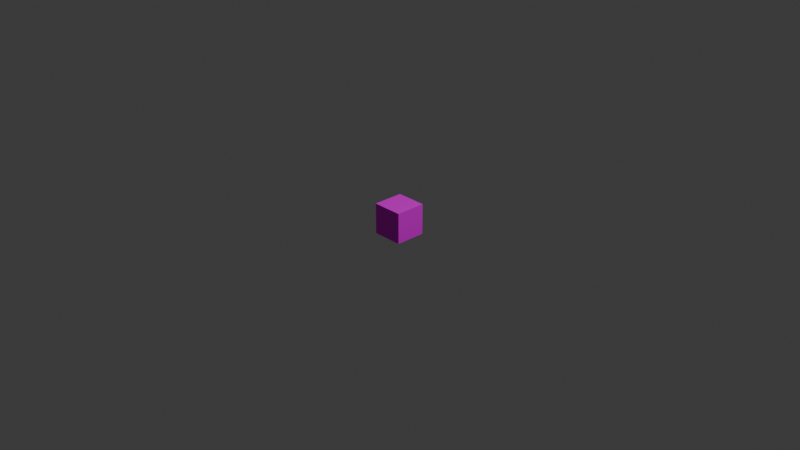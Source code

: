 # Source: redblock.blend  (saved by Blender 4.2.66; exported with 4.5.12 LTS)
import bpy
from mathutils import Matrix  # noqa: F401  (used for matrix-valued properties, if any)

bpy.ops.wm.read_factory_settings(use_empty=True)
scene = bpy.context.scene
scene.name = 'Scene'

# ---- collections
col_collection = bpy.data.collections.new('Collection'); scene.collection.children.link(col_collection)

# ---- images (referenced by path relative to the original .blend; pixels are not part of the script)
import os
ASSET_DIR = os.environ.get("B2B_ASSET_DIR", "")  # directory of the original .blend (textures are referenced by path, not embedded)
HERE = os.path.dirname(os.path.abspath(__file__))  # packed textures are extracted next to this script under _unpacked/

def load_image(name, relpath, width, height, colorspace="sRGB"):
    """Load a texture the original file referenced (path relative to the .blend, or extracted next to this script)."""
    p = next((c for c in (os.path.join(HERE, relpath), os.path.join(ASSET_DIR, relpath)) if relpath and os.path.exists(c)), "")
    if p:
        img = bpy.data.images.load(p, check_existing=True)
        img.name = name
    else:  # same state as the original file: an image datablock whose file is absent (Cycles renders it pink)
        img = bpy.data.images.new(name, width, height)
        img.source = "FILE"
        img.filepath = "//" + (relpath or name)
    img.colorspace_settings.name = colorspace
    return img
img_woodred_png = load_image('woodred.png', 'imgs/woodred.png', 1024, 1024, 'sRGB')

# ---- materials (node trees are filled in below, after node groups)
mat_wood = bpy.data.materials.new('Wood')
mat_wood.alpha_threshold = 0.0
mat_wood.use_transparent_shadow = False
mat_wood.roughness = 0.5
mat_wood.line_color = (0.0, 0.0, 0.0, 1.0)

# ---- material node trees
mat_wood.use_nodes = True; mat_wood.node_tree.nodes.clear()
_N = mat_wood.node_tree.nodes; _L = mat_wood.node_tree.links
n0 = _N.new('ShaderNodeOutputMaterial'); n0.name = 'Material Output'; n0.location = (300, 300)
n1 = _N.new('ShaderNodeBsdfPrincipled'); n1.name = 'Principled BSDF'; n1.location = (10, 300)
n1.inputs[2].default_value = 1.0
n1.inputs[3].default_value = 1.45
n1.inputs[13].default_value = 0.0
n2 = _N.new('ShaderNodeTexImage'); n2.name = 'Image Texture'; n2.location = (-329, 298)
n2.image = img_woodred_png
n2.interpolation = 'Closest'
_L.new(n1.outputs[0], n0.inputs[0])
_L.new(n2.outputs[0], n1.inputs[0])
n0.is_active_output = True

# ---- world
world_world = bpy.data.worlds.new('World'); scene.world = world_world
world_world.use_nodes = True; world_world.node_tree.nodes.clear()
_N = world_world.node_tree.nodes; _L = world_world.node_tree.links
n0 = _N.new('ShaderNodeOutputWorld'); n0.name = 'World Output'; n0.location = (300, 300)
n1 = _N.new('ShaderNodeBackground'); n1.name = 'Background'; n1.location = (10, 300)
n1.inputs[0].default_value = (0.05088, 0.05088, 0.05088, 1.0)
_L.new(n1.outputs[0], n0.inputs[0])
n0.is_active_output = True
world_world.color = (0.05088, 0.05088, 0.05088)
world_world.sun_shadow_jitter_overblur = 0.0

# ---- cameras
cam_camera = bpy.data.cameras.new('Camera')
cam_camera.clip_end = 100.0
cam_camera.ortho_scale = 7.314

# ---- lights
light_light = bpy.data.lights.new('Light', 'POINT')
light_light.energy = 1000.0
light_light.shadow_soft_size = 0.1

# ---- meshes
me_cube = bpy.data.meshes.new('Cube')
me_cube.from_pydata([(1.0, 1.0, 1.0), (1.0, 1.0, -1.0), (1.0, -1.0, 1.0), (1.0, -1.0, -1.0), (-1.0, 1.0, 1.0), (-1.0, 1.0, -1.0), (-1.0, -1.0, 1.0), (-1.0, -1.0, -1.0)], [], [(0, 4, 6, 2), (3, 2, 6, 7), (7, 6, 4, 5), (5, 1, 3, 7), (1, 0, 2, 3), (5, 4, 0, 1)])
_uv = me_cube.uv_layers.new(name='UVMap')
_uv.uv.foreach_set('vector', [-0.8876, 0.5, -3.663, 0.5, -3.663, -2.275, -0.8876, -2.275, 1.888, -2.275, -0.8876, -2.275, -0.8876, -5.051, 1.888, -5.051, 1.888, 6.051, -0.8876, 6.051, -0.8876, 3.275, 1.888, 3.275, 4.663, 0.5, 1.888, 0.5, 1.888, -2.275, 4.663, -2.275, 1.888, 0.5, -0.8876, 0.5, -0.8876, -2.275, 1.888, -2.275, 1.888, 3.275, -0.8876, 3.275, -0.8876, 0.5, 1.888, 0.5])
me_cube.materials.append(mat_wood)
me_cube.use_mirror_vertex_groups = False
me_cube.update()

# ---- objects
ob_cube = bpy.data.objects.new('Cube', me_cube)
ob_light = bpy.data.objects.new('Light', light_light)
ob_camera = bpy.data.objects.new('Camera', cam_camera)

# ---- transforms, parenting, visibility, modifiers, constraints
ob_cube.location = (0.0, 0.0, 0.0)
ob_cube.scale = (0.1666, 0.1666, 0.1666)
ob_cube.lock_rotations_4d = False
ob_cube.empty_display_type = 'ARROWS'
ob_cube.lineart.crease_threshold = 0.0
ob_light.location = (4.076, 1.005, 5.904)
ob_light.rotation_euler = (0.6503, 0.05522, 1.866)
ob_light.lock_rotations_4d = False
ob_light.empty_display_type = 'ARROWS'
ob_light.color = (0.0, 0.0, 0.0, 0.0)
ob_light.lineart.crease_threshold = 0.0
ob_camera.location = (7.359, -6.926, 4.958)
ob_camera.rotation_euler = (1.109, 0.0, 0.8149)
ob_camera.lock_rotations_4d = False
ob_camera.empty_display_type = 'ARROWS'
ob_camera.color = (0.0, 0.0, 0.0, 0.0)
ob_camera.display_type = 'WIRE'
ob_camera.lineart.crease_threshold = 0.0

# ---- collection membership
col_collection.objects.link(ob_cube)
col_collection.objects.link(ob_light)
col_collection.objects.link(ob_camera)

# ---- scene / render settings (as saved in the file)
scene.camera = ob_camera
scene.frame_start = 1; scene.frame_end = 250; scene.frame_set(1)
scene.render.engine = 'BLENDER_EEVEE_NEXT'
bpy.context.view_layer.update()
